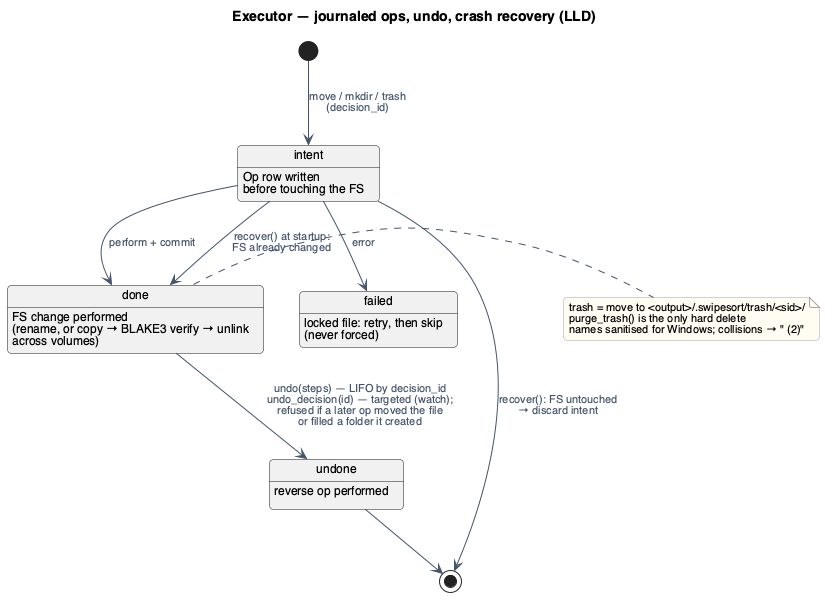

The diagram above was rendered by PlantUML. Its source (embedded in the PNG):
@startuml lld-executor
!include _style.iuml
title Executor — journaled ops, undo, crash recovery (LLD)

state "intent" as I : Op row written\nbefore touching the FS
state "done" as D : FS change performed\n(rename, or copy → BLAKE3 verify → unlink\nacross volumes)
state "undone" as U : reverse op performed
state "failed" as F : locked file: retry, then skip\n(never forced)

[*] --> I : move / mkdir / trash\n(decision_id)
I --> D : perform + commit
I --> F : error
I --> D : recover() at startup:\nFS already changed
I --> [*] : recover(): FS untouched\n→ discard intent
D --> U : undo(steps) — LIFO by decision_id\nundo_decision(id) — targeted (watch);\nrefused if a later op moved the file\nor filled a folder it created
U --> [*]
note right of D
  trash = move to <output>/.swipesort/trash/<sid>/
  purge_trash() is the only hard delete
  names sanitised for Windows; collisions → " (2)"
end note
@enduml